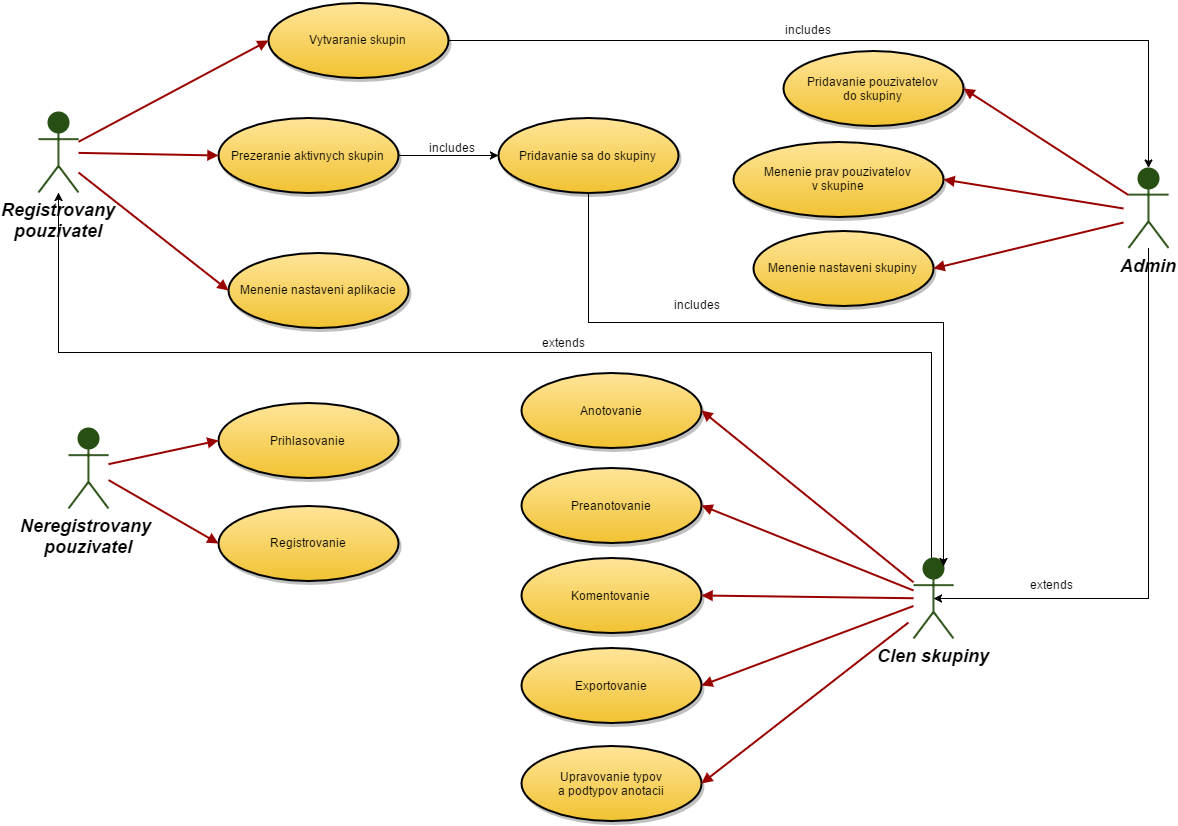

The diagram above was exported from draw.io. Its source (the exported page's mxGraphModel, read from the mxfile embedded in the PNG):
<mxGraphModel dx="1190" dy="745" grid="1" gridSize="10" guides="1" tooltips="1" connect="1" arrows="1" fold="1" page="1" pageScale="1.5" pageWidth="826" pageHeight="1169" background="#ffffff" math="0" shadow="0">
  <root>
    <mxCell id="0" style=";html=1;" />
    <mxCell id="1" style=";html=1;" parent="0" />
    <mxCell id="90" value="Registrovany&lt;div&gt;pouzivatel&lt;/div&gt;" style="shape=umlActor;verticalLabelPosition=bottom;verticalAlign=top;fillColor=#274E13;strokeColor=#274E13;fontStyle=3;fontSize=18;fontFamily=Helvetica;strokeWidth=2;html=1;" vertex="1" parent="1">
      <mxGeometry x="140" y="160" width="40" height="80" as="geometry" />
    </mxCell>
    <mxCell id="91" value="Neregistrovany&amp;nbsp;&lt;div&gt;pouzivatel&lt;/div&gt;" style="shape=umlActor;verticalLabelPosition=bottom;verticalAlign=top;fillColor=#274E13;strokeColor=#274E13;fontStyle=3;fontSize=18;fontFamily=Helvetica;strokeWidth=2;html=1;" vertex="1" parent="1">
      <mxGeometry x="170" y="476" width="40" height="80" as="geometry" />
    </mxCell>
    <mxCell id="92" value="Admin" style="shape=umlActor;verticalLabelPosition=bottom;verticalAlign=top;fillColor=#274E13;strokeColor=#274E13;fontStyle=3;fontSize=18;fontFamily=Helvetica;strokeWidth=2;html=1;" vertex="1" parent="1">
      <mxGeometry x="1230" y="215.5" width="40" height="80" as="geometry" />
    </mxCell>
    <mxCell id="5ced6066455733d3-159" style="edgeStyle=orthogonalEdgeStyle;rounded=0;html=1;jettySize=auto;orthogonalLoop=1;" edge="1" parent="1" source="93" target="90">
      <mxGeometry relative="1" as="geometry">
        <Array as="points">
          <mxPoint x="1033" y="400" />
          <mxPoint x="160" y="400" />
        </Array>
      </mxGeometry>
    </mxCell>
    <mxCell id="93" value="Clen skupiny" style="shape=umlActor;verticalLabelPosition=bottom;verticalAlign=top;fillColor=#274E13;strokeColor=#274E13;fontStyle=3;fontSize=18;fontFamily=Helvetica;strokeWidth=2;html=1;" vertex="1" parent="1">
      <mxGeometry x="1015" y="606" width="40" height="80" as="geometry" />
    </mxCell>
    <mxCell id="5ced6066455733d3-162" style="edgeStyle=orthogonalEdgeStyle;rounded=0;html=1;exitX=1;exitY=0.5;exitPerimeter=0;jettySize=auto;orthogonalLoop=1;" edge="1" parent="1" source="119" target="92">
      <mxGeometry relative="1" as="geometry" />
    </mxCell>
    <mxCell id="119" value="Vytvaranie skupin" style="shape=mxgraph.flowchart.on-page_reference;fillColor=#FFE599;strokeColor=black;strokeWidth=2;shadow=1;gradientColor=#F1C232;html=1;" vertex="1" parent="1">
      <mxGeometry x="370" y="50" width="180" height="75" as="geometry" />
    </mxCell>
    <mxCell id="5ced6066455733d3-156" style="edgeStyle=orthogonalEdgeStyle;rounded=0;html=1;entryX=0;entryY=0.5;entryPerimeter=0;jettySize=auto;orthogonalLoop=1;" edge="1" parent="1" source="121" target="6d8ee3eb089f2709-168">
      <mxGeometry relative="1" as="geometry" />
    </mxCell>
    <mxCell id="121" value="Prezeranie aktivnych skupin" style="shape=mxgraph.flowchart.on-page_reference;fillColor=#FFE599;strokeColor=black;strokeWidth=2;shadow=1;gradientColor=#F1C232;html=1;" vertex="1" parent="1">
      <mxGeometry x="320" y="165.5" width="180" height="75" as="geometry" />
    </mxCell>
    <mxCell id="5ced6066455733d3-164" style="edgeStyle=orthogonalEdgeStyle;rounded=0;html=1;entryX=0.75;entryY=0.1;entryPerimeter=0;jettySize=auto;orthogonalLoop=1;" edge="1" parent="1" source="6d8ee3eb089f2709-168" target="93">
      <mxGeometry relative="1" as="geometry">
        <Array as="points">
          <mxPoint x="690" y="370" />
          <mxPoint x="1045" y="370" />
        </Array>
      </mxGeometry>
    </mxCell>
    <mxCell id="6d8ee3eb089f2709-168" value="Pridavanie sa do skupiny" style="shape=mxgraph.flowchart.on-page_reference;fillColor=#FFE599;strokeColor=black;strokeWidth=2;shadow=1;gradientColor=#F1C232;html=1;" vertex="1" parent="1">
      <mxGeometry x="600" y="165.5" width="180" height="75" as="geometry" />
    </mxCell>
    <mxCell id="122" value="Menenie nastaveni aplikacie" style="shape=mxgraph.flowchart.on-page_reference;fillColor=#FFE599;strokeColor=black;strokeWidth=2;shadow=1;gradientColor=#F1C232;html=1;" vertex="1" parent="1">
      <mxGeometry x="330" y="300" width="180" height="75" as="geometry" />
    </mxCell>
    <mxCell id="123" value="Prihlasovanie" style="shape=mxgraph.flowchart.on-page_reference;fillColor=#FFE599;strokeColor=black;strokeWidth=2;shadow=1;gradientColor=#F1C232;html=1;" vertex="1" parent="1">
      <mxGeometry x="320" y="450.5" width="180" height="75" as="geometry" />
    </mxCell>
    <mxCell id="124" value="Registrovanie" style="shape=mxgraph.flowchart.on-page_reference;fillColor=#FFE599;strokeColor=black;strokeWidth=2;shadow=1;gradientColor=#F1C232;html=1;" vertex="1" parent="1">
      <mxGeometry x="320" y="553" width="180" height="75" as="geometry" />
    </mxCell>
    <mxCell id="128" value="Pridavanie pouzivatelov&lt;div&gt;do skupiny&lt;/div&gt;" style="shape=mxgraph.flowchart.on-page_reference;fillColor=#FFE599;strokeColor=black;strokeWidth=2;shadow=1;gradientColor=#F1C232;html=1;" vertex="1" parent="1">
      <mxGeometry x="885" y="98.5" width="180" height="75" as="geometry" />
    </mxCell>
    <mxCell id="129" value="Menenie prav pouzivatelov&lt;div&gt;v skupine&lt;/div&gt;" style="shape=mxgraph.flowchart.on-page_reference;fillColor=#FFE599;strokeColor=black;strokeWidth=2;shadow=1;gradientColor=#F1C232;html=1;" vertex="1" parent="1">
      <mxGeometry x="835" y="189" width="210" height="75" as="geometry" />
    </mxCell>
    <mxCell id="132" value="Anotovanie" style="shape=mxgraph.flowchart.on-page_reference;fillColor=#FFE599;strokeColor=black;strokeWidth=2;shadow=1;gradientColor=#F1C232;html=1;" vertex="1" parent="1">
      <mxGeometry x="623" y="420.5" width="180" height="75" as="geometry" />
    </mxCell>
    <mxCell id="133" value="Preanotovanie" style="shape=mxgraph.flowchart.on-page_reference;fillColor=#FFE599;strokeColor=black;strokeWidth=2;shadow=1;gradientColor=#F1C232;html=1;" vertex="1" parent="1">
      <mxGeometry x="623" y="515.5" width="180" height="75" as="geometry" />
    </mxCell>
    <mxCell id="134" value="Komentovanie" style="shape=mxgraph.flowchart.on-page_reference;fillColor=#FFE599;strokeColor=black;strokeWidth=2;shadow=1;gradientColor=#F1C232;html=1;" vertex="1" parent="1">
      <mxGeometry x="623" y="605.5" width="180" height="75" as="geometry" />
    </mxCell>
    <mxCell id="135" value="Exportovanie" style="shape=mxgraph.flowchart.on-page_reference;fillColor=#FFE599;strokeColor=black;strokeWidth=2;shadow=1;gradientColor=#F1C232;html=1;" vertex="1" parent="1">
      <mxGeometry x="623" y="695.5" width="180" height="75" as="geometry" />
    </mxCell>
    <mxCell id="73b7cd3300c93974-157" value="Upravovanie typov&lt;div&gt;a podtypov anotacii&lt;/div&gt;" style="shape=mxgraph.flowchart.on-page_reference;fillColor=#FFE599;strokeColor=black;strokeWidth=2;shadow=1;gradientColor=#F1C232;html=1;" vertex="1" parent="1">
      <mxGeometry x="623" y="793.5" width="180" height="75" as="geometry" />
    </mxCell>
    <mxCell id="139" value="" style="edgeStyle=none;entryX=0;entryY=0.5;entryPerimeter=0;strokeWidth=2;endArrow=block;endFill=1;strokeColor=#990000;html=1;" edge="1" parent="1" source="90" target="119">
      <mxGeometry width="100" height="100" as="geometry">
        <mxPoint y="100" as="sourcePoint" />
        <mxPoint x="100" as="targetPoint" />
      </mxGeometry>
    </mxCell>
    <mxCell id="6d8ee3eb089f2709-186" value="Menenie nastaveni skupiny" style="shape=mxgraph.flowchart.on-page_reference;fillColor=#FFE599;strokeColor=black;strokeWidth=2;shadow=1;gradientColor=#F1C232;html=1;" vertex="1" parent="1">
      <mxGeometry x="855" y="278" width="180" height="75" as="geometry" />
    </mxCell>
    <mxCell id="140" value="" style="edgeStyle=none;entryX=0;entryY=0.5;entryPerimeter=0;strokeWidth=2;endArrow=block;endFill=1;strokeColor=#990000;html=1;" edge="1" parent="1" source="90" target="121">
      <mxGeometry width="100" height="100" as="geometry">
        <mxPoint y="100" as="sourcePoint" />
        <mxPoint x="100" as="targetPoint" />
      </mxGeometry>
    </mxCell>
    <mxCell id="141" value="" style="edgeStyle=none;entryX=0;entryY=0.5;entryPerimeter=0;strokeWidth=2;endArrow=block;endFill=1;strokeColor=#990000;html=1;" edge="1" parent="1" target="122">
      <mxGeometry width="100" height="100" as="geometry">
        <mxPoint x="180" y="220" as="sourcePoint" />
        <mxPoint x="100" as="targetPoint" />
      </mxGeometry>
    </mxCell>
    <mxCell id="142" value="" style="edgeStyle=none;entryX=0;entryY=0.5;entryPerimeter=0;strokeWidth=2;endArrow=block;endFill=1;strokeColor=#990000;html=1;" edge="1" parent="1" source="91" target="123">
      <mxGeometry x="60" y="50" width="100" height="100" as="geometry">
        <mxPoint x="60" y="150" as="sourcePoint" />
        <mxPoint x="160" y="50" as="targetPoint" />
      </mxGeometry>
    </mxCell>
    <mxCell id="143" value="" style="edgeStyle=none;entryX=0;entryY=0.5;entryPerimeter=0;strokeWidth=2;endArrow=block;endFill=1;strokeColor=#990000;html=1;" edge="1" parent="1" source="91" target="124">
      <mxGeometry x="60" y="50" width="100" height="100" as="geometry">
        <mxPoint x="60" y="150" as="sourcePoint" />
        <mxPoint x="160" y="50" as="targetPoint" />
      </mxGeometry>
    </mxCell>
    <mxCell id="147" value="" style="edgeStyle=none;entryX=1;entryY=0.5;entryPerimeter=0;strokeWidth=2;endArrow=block;endFill=1;strokeColor=#990000;html=1;" edge="1" parent="1" source="92" target="128">
      <mxGeometry x="90" y="-2" width="100" height="100" as="geometry">
        <mxPoint x="90" y="98" as="sourcePoint" />
        <mxPoint x="190" y="-2" as="targetPoint" />
      </mxGeometry>
    </mxCell>
    <mxCell id="153" value="" style="edgeStyle=none;entryX=1;entryY=0.5;entryPerimeter=0;strokeWidth=2;endArrow=block;endFill=1;strokeColor=#990000;html=1;" edge="1" parent="1" source="93" target="132">
      <mxGeometry x="-127" y="108" width="100" height="100" as="geometry">
        <mxPoint x="-127" y="208" as="sourcePoint" />
        <mxPoint x="843" y="489" as="targetPoint" />
        <Array as="points" />
      </mxGeometry>
    </mxCell>
    <mxCell id="154" value="" style="edgeStyle=none;entryX=1;entryY=0.5;entryPerimeter=0;strokeWidth=2;endArrow=block;endFill=1;strokeColor=#990000;html=1;" edge="1" parent="1" source="93" target="133">
      <mxGeometry x="-127" y="108" width="100" height="100" as="geometry">
        <mxPoint x="-127" y="208" as="sourcePoint" />
        <mxPoint x="843" y="584" as="targetPoint" />
      </mxGeometry>
    </mxCell>
    <mxCell id="155" value="" style="edgeStyle=none;entryX=1;entryY=0.5;entryPerimeter=0;strokeWidth=2;endArrow=block;endFill=1;strokeColor=#990000;html=1;" edge="1" parent="1" source="93" target="134">
      <mxGeometry x="-127" y="108" width="100" height="100" as="geometry">
        <mxPoint x="-127" y="208" as="sourcePoint" />
        <mxPoint x="843" y="674" as="targetPoint" />
      </mxGeometry>
    </mxCell>
    <mxCell id="156" value="" style="edgeStyle=none;entryX=1;entryY=0.5;entryPerimeter=0;strokeWidth=2;endArrow=block;endFill=1;strokeColor=#990000;html=1;" edge="1" parent="1" source="93" target="135">
      <mxGeometry x="-127" y="108" width="100" height="100" as="geometry">
        <mxPoint x="-127" y="208" as="sourcePoint" />
        <mxPoint x="843" y="764" as="targetPoint" />
      </mxGeometry>
    </mxCell>
    <mxCell id="6d8ee3eb089f2709-173" value="" style="edgeStyle=none;entryX=1;entryY=0.5;entryPerimeter=0;strokeWidth=2;endArrow=block;endFill=1;strokeColor=#990000;html=1;" edge="1" parent="1" target="129">
      <mxGeometry x="100" y="8" width="100" height="100" as="geometry">
        <mxPoint x="1225" y="256" as="sourcePoint" />
        <mxPoint x="1070" y="93" as="targetPoint" />
        <Array as="points" />
      </mxGeometry>
    </mxCell>
    <mxCell id="6d8ee3eb089f2709-175" style="edgeStyle=orthogonalEdgeStyle;rounded=0;html=1;exitX=1;exitY=0.5;exitPerimeter=0;entryX=1;entryY=0.5;entryPerimeter=0;jettySize=auto;orthogonalLoop=1;" edge="1" parent="1" source="119" target="119">
      <mxGeometry relative="1" as="geometry" />
    </mxCell>
    <mxCell id="6d8ee3eb089f2709-189" value="" style="edgeStyle=none;entryX=1;entryY=0.5;entryPerimeter=0;strokeWidth=2;endArrow=block;endFill=1;strokeColor=#990000;html=1;" edge="1" parent="1" target="6d8ee3eb089f2709-186">
      <mxGeometry x="120" y="28" width="100" height="100" as="geometry">
        <mxPoint x="1225" y="270" as="sourcePoint" />
        <mxPoint x="1090" y="113" as="targetPoint" />
      </mxGeometry>
    </mxCell>
    <mxCell id="73b7cd3300c93974-159" value="" style="edgeStyle=none;strokeWidth=2;endArrow=block;endFill=1;strokeColor=#990000;html=1;entryX=1;entryY=0.5;entryPerimeter=0;" edge="1" parent="1" target="73b7cd3300c93974-157">
      <mxGeometry x="-157" y="108" width="100" height="100" as="geometry">
        <mxPoint x="1010" y="670" as="sourcePoint" />
        <mxPoint x="802" y="902" as="targetPoint" />
      </mxGeometry>
    </mxCell>
    <mxCell id="5ced6066455733d3-157" value="includes" style="text;html=1;resizable=0;points=[];autosize=1;align=left;verticalAlign=top;spacingTop=-4;" vertex="1" parent="1">
      <mxGeometry x="529" y="186" width="60" height="20" as="geometry" />
    </mxCell>
    <mxCell id="5ced6066455733d3-160" value="extends" style="text;html=1;resizable=0;points=[];autosize=1;align=left;verticalAlign=top;spacingTop=-4;" vertex="1" parent="1">
      <mxGeometry x="642" y="381" width="60" height="20" as="geometry" />
    </mxCell>
    <mxCell id="73b7cd3300c93974-156" value="extends" style="text;html=1;resizable=0;points=[];autosize=1;align=left;verticalAlign=top;spacingTop=-4;" vertex="1" parent="1">
      <mxGeometry x="1130" y="623" width="60" height="20" as="geometry" />
    </mxCell>
    <mxCell id="5ced6066455733d3-161" style="edgeStyle=orthogonalEdgeStyle;rounded=0;html=1;entryX=0.5;entryY=0.5;entryPerimeter=0;jettySize=auto;orthogonalLoop=1;" edge="1" parent="1" source="92" target="93">
      <mxGeometry relative="1" as="geometry">
        <mxPoint x="1250" y="295.5" as="sourcePoint" />
        <mxPoint x="1035" y="646" as="targetPoint" />
        <Array as="points">
          <mxPoint x="1250" y="646" />
        </Array>
      </mxGeometry>
    </mxCell>
    <mxCell id="5ced6066455733d3-163" value="includes" style="text;html=1;resizable=0;points=[];autosize=1;align=left;verticalAlign=top;spacingTop=-4;" vertex="1" parent="1">
      <mxGeometry x="885" y="68" width="60" height="20" as="geometry" />
    </mxCell>
    <mxCell id="5ced6066455733d3-165" value="includes" style="text;html=1;resizable=0;points=[];autosize=1;align=left;verticalAlign=top;spacingTop=-4;" vertex="1" parent="1">
      <mxGeometry x="774" y="343" width="60" height="20" as="geometry" />
    </mxCell>
  </root>
</mxGraphModel>